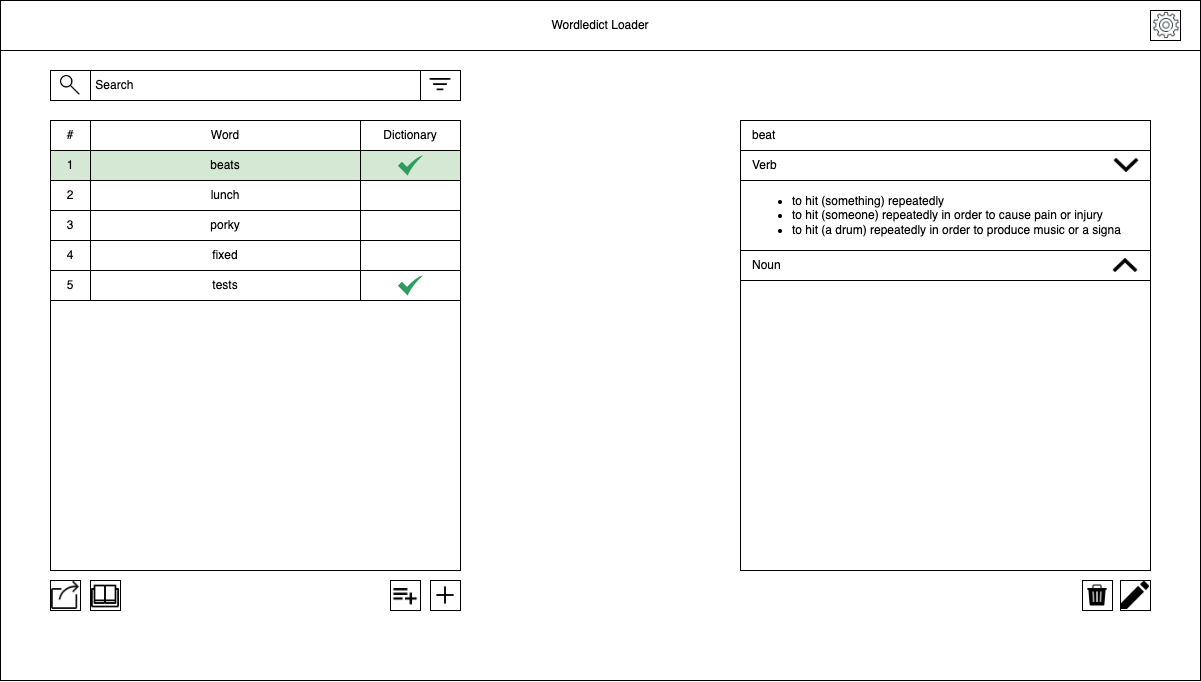

The diagram above was exported from draw.io. Its source (the exported page's mxGraphModel, read from the mxfile embedded in the PNG):
<mxGraphModel dx="2037" dy="1270" grid="1" gridSize="10" guides="1" tooltips="1" connect="1" arrows="1" fold="1" page="1" pageScale="1" pageWidth="827" pageHeight="1169" math="0" shadow="0">
  <root>
    <mxCell id="0" />
    <mxCell id="1" parent="0" />
    <mxCell id="3dHv16DcDQLT967-_Mh0-1" value="" style="rounded=0;whiteSpace=wrap;html=1;" parent="1" vertex="1">
      <mxGeometry x="20" y="20" width="1200" height="680" as="geometry" />
    </mxCell>
    <mxCell id="3dHv16DcDQLT967-_Mh0-2" value="Wordledict Loader" style="rounded=0;whiteSpace=wrap;html=1;" parent="1" vertex="1">
      <mxGeometry x="20" y="20" width="1200" height="50" as="geometry" />
    </mxCell>
    <mxCell id="3dHv16DcDQLT967-_Mh0-3" value="" style="rounded=0;whiteSpace=wrap;html=1;" parent="1" vertex="1">
      <mxGeometry x="70" y="140" width="410" height="450" as="geometry" />
    </mxCell>
    <mxCell id="3dHv16DcDQLT967-_Mh0-4" value="#" style="rounded=0;whiteSpace=wrap;html=1;" parent="1" vertex="1">
      <mxGeometry x="70" y="140" width="40" height="30" as="geometry" />
    </mxCell>
    <mxCell id="3dHv16DcDQLT967-_Mh0-6" value="Dictionary" style="rounded=0;whiteSpace=wrap;html=1;" parent="1" vertex="1">
      <mxGeometry x="380" y="140" width="100" height="30" as="geometry" />
    </mxCell>
    <mxCell id="3dHv16DcDQLT967-_Mh0-7" value="1" style="rounded=0;whiteSpace=wrap;html=1;fillColor=#d5e8d4;strokeColor=#000000;labelBorderColor=none;" parent="1" vertex="1">
      <mxGeometry x="70" y="170" width="40" height="30" as="geometry" />
    </mxCell>
    <mxCell id="3dHv16DcDQLT967-_Mh0-8" value="2" style="rounded=0;whiteSpace=wrap;html=1;" parent="1" vertex="1">
      <mxGeometry x="70" y="200" width="40" height="30" as="geometry" />
    </mxCell>
    <mxCell id="3dHv16DcDQLT967-_Mh0-5" value="Word" style="rounded=0;whiteSpace=wrap;html=1;" parent="1" vertex="1">
      <mxGeometry x="110" y="140" width="270" height="30" as="geometry" />
    </mxCell>
    <mxCell id="3dHv16DcDQLT967-_Mh0-9" value="3" style="rounded=0;whiteSpace=wrap;html=1;" parent="1" vertex="1">
      <mxGeometry x="70" y="230" width="40" height="30" as="geometry" />
    </mxCell>
    <mxCell id="3dHv16DcDQLT967-_Mh0-10" value="4" style="rounded=0;whiteSpace=wrap;html=1;" parent="1" vertex="1">
      <mxGeometry x="70" y="260" width="40" height="30" as="geometry" />
    </mxCell>
    <mxCell id="3dHv16DcDQLT967-_Mh0-11" value="5" style="rounded=0;whiteSpace=wrap;html=1;" parent="1" vertex="1">
      <mxGeometry x="70" y="290" width="40" height="30" as="geometry" />
    </mxCell>
    <mxCell id="3dHv16DcDQLT967-_Mh0-13" value="beats" style="rounded=0;whiteSpace=wrap;html=1;labelBackgroundColor=none;fillColor=#d5e8d4;strokeColor=#000000;labelBorderColor=none;" parent="1" vertex="1">
      <mxGeometry x="110" y="170" width="270" height="30" as="geometry" />
    </mxCell>
    <mxCell id="3dHv16DcDQLT967-_Mh0-14" value="lunch" style="rounded=0;whiteSpace=wrap;html=1;" parent="1" vertex="1">
      <mxGeometry x="110" y="200" width="270" height="30" as="geometry" />
    </mxCell>
    <mxCell id="3dHv16DcDQLT967-_Mh0-15" value="porky" style="rounded=0;whiteSpace=wrap;html=1;" parent="1" vertex="1">
      <mxGeometry x="110" y="230" width="270" height="30" as="geometry" />
    </mxCell>
    <mxCell id="3dHv16DcDQLT967-_Mh0-16" value="fixed" style="rounded=0;whiteSpace=wrap;html=1;" parent="1" vertex="1">
      <mxGeometry x="110" y="260" width="270" height="30" as="geometry" />
    </mxCell>
    <mxCell id="3dHv16DcDQLT967-_Mh0-17" value="tests" style="rounded=0;whiteSpace=wrap;html=1;" parent="1" vertex="1">
      <mxGeometry x="110" y="290" width="270" height="30" as="geometry" />
    </mxCell>
    <mxCell id="3dHv16DcDQLT967-_Mh0-18" value="" style="rounded=0;whiteSpace=wrap;html=1;" parent="1" vertex="1">
      <mxGeometry x="380" y="200" width="100" height="30" as="geometry" />
    </mxCell>
    <mxCell id="3dHv16DcDQLT967-_Mh0-19" value="" style="rounded=0;whiteSpace=wrap;html=1;" parent="1" vertex="1">
      <mxGeometry x="380" y="230" width="100" height="30" as="geometry" />
    </mxCell>
    <mxCell id="3dHv16DcDQLT967-_Mh0-20" value="" style="rounded=0;whiteSpace=wrap;html=1;" parent="1" vertex="1">
      <mxGeometry x="380" y="260" width="100" height="30" as="geometry" />
    </mxCell>
    <mxCell id="3dHv16DcDQLT967-_Mh0-21" value="" style="rounded=0;whiteSpace=wrap;html=1;" parent="1" vertex="1">
      <mxGeometry x="380" y="290" width="100" height="30" as="geometry" />
    </mxCell>
    <mxCell id="3dHv16DcDQLT967-_Mh0-22" value="" style="rounded=0;whiteSpace=wrap;html=1;fillColor=#d5e8d4;strokeColor=#000000;labelBorderColor=default;" parent="1" vertex="1">
      <mxGeometry x="380" y="170" width="100" height="30" as="geometry" />
    </mxCell>
    <mxCell id="3dHv16DcDQLT967-_Mh0-24" value="&amp;nbsp;Search" style="rounded=0;whiteSpace=wrap;html=1;align=left;" parent="1" vertex="1">
      <mxGeometry x="110" y="90" width="330" height="30" as="geometry" />
    </mxCell>
    <mxCell id="3dHv16DcDQLT967-_Mh0-25" value="" style="rounded=0;whiteSpace=wrap;html=1;" parent="1" vertex="1">
      <mxGeometry x="70" y="90" width="40" height="30" as="geometry" />
    </mxCell>
    <mxCell id="3dHv16DcDQLT967-_Mh0-27" value="" style="shape=image;html=1;verticalAlign=top;verticalLabelPosition=bottom;labelBackgroundColor=#ffffff;imageAspect=0;aspect=fixed;image=https://cdn4.iconfinder.com/data/icons/essential-app-2/16/search-find-magnify-glass-128.png" parent="1" vertex="1">
      <mxGeometry x="80" y="95" width="20" height="20" as="geometry" />
    </mxCell>
    <mxCell id="3dHv16DcDQLT967-_Mh0-28" value="" style="rounded=0;whiteSpace=wrap;html=1;" parent="1" vertex="1">
      <mxGeometry x="440" y="90" width="40" height="30" as="geometry" />
    </mxCell>
    <mxCell id="3dHv16DcDQLT967-_Mh0-32" value="" style="shape=image;html=1;verticalAlign=top;verticalLabelPosition=bottom;labelBackgroundColor=#ffffff;imageAspect=0;aspect=fixed;image=https://cdn1.iconfinder.com/data/icons/bootstrap-vol-3/16/filter-128.png" parent="1" vertex="1">
      <mxGeometry x="446" y="91" width="28" height="28" as="geometry" />
    </mxCell>
    <mxCell id="3dHv16DcDQLT967-_Mh0-33" value="" style="rounded=0;whiteSpace=wrap;html=1;" parent="1" vertex="1">
      <mxGeometry x="760" y="140" width="410" height="450" as="geometry" />
    </mxCell>
    <mxCell id="Z86TbniAp-NyLE8JqUwq-1" value="" style="sketch=0;html=1;aspect=fixed;strokeColor=none;shadow=0;align=center;verticalAlign=top;fillColor=#2D9C5E;shape=mxgraph.gcp2.check" vertex="1" parent="1">
      <mxGeometry x="417.5" y="175" width="25" height="20" as="geometry" />
    </mxCell>
    <mxCell id="Z86TbniAp-NyLE8JqUwq-3" value="" style="sketch=0;html=1;aspect=fixed;strokeColor=none;shadow=0;align=center;verticalAlign=top;fillColor=#2D9C5E;shape=mxgraph.gcp2.check" vertex="1" parent="1">
      <mxGeometry x="417.5" y="295" width="25" height="20" as="geometry" />
    </mxCell>
    <mxCell id="Z86TbniAp-NyLE8JqUwq-7" value="" style="rounded=0;whiteSpace=wrap;html=1;" vertex="1" parent="1">
      <mxGeometry x="1170" y="30" width="30" height="30" as="geometry" />
    </mxCell>
    <mxCell id="Z86TbniAp-NyLE8JqUwq-6" value="" style="shape=image;html=1;verticalAlign=top;verticalLabelPosition=bottom;labelBackgroundColor=#ffffff;imageAspect=0;aspect=fixed;image=https://cdn1.iconfinder.com/data/icons/seo-and-web-development-6/32/development_setting_gear_cogwheel-71-128.png" vertex="1" parent="1">
      <mxGeometry x="1172" y="31" width="28" height="28" as="geometry" />
    </mxCell>
    <mxCell id="Z86TbniAp-NyLE8JqUwq-13" value="" style="rounded=0;whiteSpace=wrap;html=1;" vertex="1" parent="1">
      <mxGeometry x="70" y="600" width="30" height="30" as="geometry" />
    </mxCell>
    <mxCell id="Z86TbniAp-NyLE8JqUwq-15" value="" style="rounded=0;whiteSpace=wrap;html=1;" vertex="1" parent="1">
      <mxGeometry x="450" y="600" width="30" height="30" as="geometry" />
    </mxCell>
    <mxCell id="Z86TbniAp-NyLE8JqUwq-16" value="" style="rounded=0;whiteSpace=wrap;html=1;" vertex="1" parent="1">
      <mxGeometry x="410" y="600" width="30" height="30" as="geometry" />
    </mxCell>
    <mxCell id="Z86TbniAp-NyLE8JqUwq-17" value="" style="shape=image;verticalAlign=top;verticalLabelPosition=bottom;labelBackgroundColor=#ffffff;imageAspect=0;aspect=fixed;image=https://cdn0.iconfinder.com/data/icons/google-material-design-3-0/48/ic_playlist_add_48px-128.png;fontColor=#000000;" vertex="1" parent="1">
      <mxGeometry x="411" y="601" width="28" height="28" as="geometry" />
    </mxCell>
    <mxCell id="Z86TbniAp-NyLE8JqUwq-18" value="" style="shape=image;html=1;verticalAlign=top;verticalLabelPosition=bottom;labelBackgroundColor=#ffffff;imageAspect=0;aspect=fixed;image=https://cdn3.iconfinder.com/data/icons/user-interface-169/32/plus-128.png" vertex="1" parent="1">
      <mxGeometry x="451" y="601" width="28" height="28" as="geometry" />
    </mxCell>
    <mxCell id="Z86TbniAp-NyLE8JqUwq-19" value="" style="shape=image;html=1;verticalAlign=top;verticalLabelPosition=bottom;labelBackgroundColor=#ffffff;imageAspect=0;aspect=fixed;image=https://cdn2.iconfinder.com/data/icons/navigation-set-arrows-part-two/32/Share-128.png" vertex="1" parent="1">
      <mxGeometry x="71" y="601" width="28" height="28" as="geometry" />
    </mxCell>
    <mxCell id="Z86TbniAp-NyLE8JqUwq-22" value="Verb" style="rounded=0;whiteSpace=wrap;html=1;align=left;spacingLeft=10;" vertex="1" parent="1">
      <mxGeometry x="760" y="170" width="410" height="30" as="geometry" />
    </mxCell>
    <mxCell id="Z86TbniAp-NyLE8JqUwq-23" value="beat" style="rounded=0;whiteSpace=wrap;html=1;align=left;spacingLeft=10;" vertex="1" parent="1">
      <mxGeometry x="760" y="140" width="410" height="30" as="geometry" />
    </mxCell>
    <mxCell id="Z86TbniAp-NyLE8JqUwq-24" value="" style="shape=image;html=1;verticalAlign=top;verticalLabelPosition=bottom;labelBackgroundColor=#ffffff;imageAspect=0;aspect=fixed;image=https://cdn4.iconfinder.com/data/icons/ionicons/512/icon-chevron-down-128.png;labelBorderColor=none;fontColor=#000000;strokeColor=#000000;" vertex="1" parent="1">
      <mxGeometry x="1132" y="171" width="28" height="28" as="geometry" />
    </mxCell>
    <mxCell id="Z86TbniAp-NyLE8JqUwq-26" value="&lt;div&gt;&lt;ul&gt;&lt;li&gt;to hit (something) repeatedly&lt;/li&gt;&lt;li&gt;&lt;span style=&quot;background-color: initial;&quot;&gt;to hit (someone) repeatedly in order to cause pain or injury&lt;/span&gt;&lt;/li&gt;&lt;li&gt;to hit (a drum) repeatedly in order to produce music or a signa&lt;/li&gt;&lt;/ul&gt;&lt;/div&gt;" style="rounded=0;whiteSpace=wrap;html=1;labelBackgroundColor=none;labelBorderColor=none;fontColor=#000000;strokeColor=#000000;align=left;spacingLeft=10;" vertex="1" parent="1">
      <mxGeometry x="760" y="200" width="410" height="70" as="geometry" />
    </mxCell>
    <mxCell id="Z86TbniAp-NyLE8JqUwq-27" value="Noun" style="rounded=0;whiteSpace=wrap;html=1;align=left;spacingLeft=10;" vertex="1" parent="1">
      <mxGeometry x="760" y="270" width="410" height="30" as="geometry" />
    </mxCell>
    <mxCell id="Z86TbniAp-NyLE8JqUwq-28" value="" style="shape=image;html=1;verticalAlign=top;verticalLabelPosition=bottom;labelBackgroundColor=#ffffff;imageAspect=0;aspect=fixed;image=https://cdn4.iconfinder.com/data/icons/ionicons/512/icon-chevron-up-128.png;labelBorderColor=none;fontColor=#000000;strokeColor=#000000;" vertex="1" parent="1">
      <mxGeometry x="1131" y="271" width="28" height="28" as="geometry" />
    </mxCell>
    <mxCell id="Z86TbniAp-NyLE8JqUwq-30" value="" style="rounded=0;whiteSpace=wrap;html=1;labelBackgroundColor=none;labelBorderColor=none;fontColor=#000000;strokeColor=#000000;" vertex="1" parent="1">
      <mxGeometry x="1140" y="600" width="30" height="30" as="geometry" />
    </mxCell>
    <mxCell id="Z86TbniAp-NyLE8JqUwq-31" value="" style="shape=image;html=1;verticalAlign=top;verticalLabelPosition=bottom;labelBackgroundColor=#ffffff;imageAspect=0;aspect=fixed;image=https://cdn1.iconfinder.com/data/icons/material-core/18/create-128.png;labelBorderColor=none;fontColor=#000000;strokeColor=#000000;" vertex="1" parent="1">
      <mxGeometry x="1141" y="601" width="28" height="28" as="geometry" />
    </mxCell>
    <mxCell id="Z86TbniAp-NyLE8JqUwq-32" value="" style="rounded=0;whiteSpace=wrap;html=1;" vertex="1" parent="1">
      <mxGeometry x="1102" y="600" width="30" height="30" as="geometry" />
    </mxCell>
    <mxCell id="Z86TbniAp-NyLE8JqUwq-33" value="" style="shape=image;html=1;verticalAlign=top;verticalLabelPosition=bottom;labelBackgroundColor=#ffffff;imageAspect=0;aspect=fixed;image=https://cdn4.iconfinder.com/data/icons/ionicons/512/icon-trash-a-128.png;labelBorderColor=none;fontColor=#000000;strokeColor=#000000;" vertex="1" parent="1">
      <mxGeometry x="1103" y="601" width="28" height="28" as="geometry" />
    </mxCell>
    <mxCell id="Z86TbniAp-NyLE8JqUwq-34" value="" style="rounded=0;whiteSpace=wrap;html=1;" vertex="1" parent="1">
      <mxGeometry x="110" y="600" width="30" height="30" as="geometry" />
    </mxCell>
    <mxCell id="Z86TbniAp-NyLE8JqUwq-35" value="" style="shape=image;html=1;verticalAlign=top;verticalLabelPosition=bottom;labelBackgroundColor=#ffffff;imageAspect=0;aspect=fixed;image=https://cdn3.iconfinder.com/data/icons/essential-pack/32/17-Open_Book-128.png;labelBorderColor=none;fontColor=#000000;strokeColor=#000000;" vertex="1" parent="1">
      <mxGeometry x="111" y="602" width="28" height="28" as="geometry" />
    </mxCell>
  </root>
</mxGraphModel>